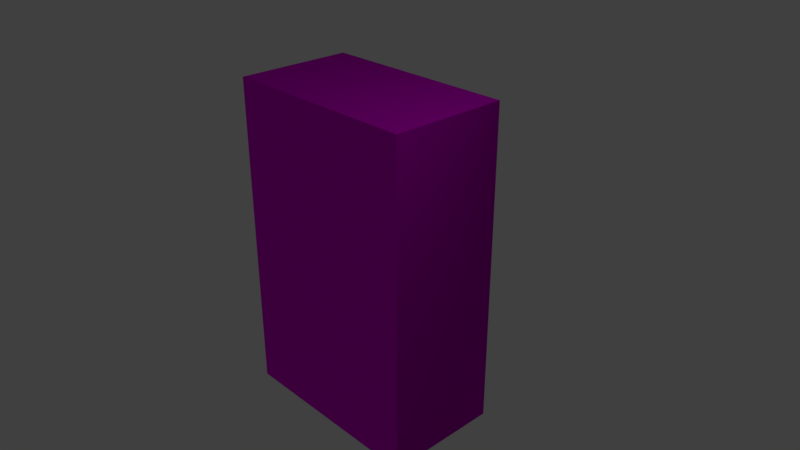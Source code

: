# Source: vimtangecase.blend  (saved by Blender 2.79.0; exported with 4.5.12 LTS)
import bpy
from mathutils import Matrix  # noqa: F401  (used for matrix-valued properties, if any)

bpy.ops.wm.read_factory_settings(use_empty=True)
scene = bpy.context.scene
scene.name = 'Scene'

# ---- collections
col_collection_1 = bpy.data.collections.new('Collection 1'); scene.collection.children.link(col_collection_1)

# ---- images (referenced by path relative to the original .blend; pixels are not part of the script)
import os
ASSET_DIR = os.environ.get("B2B_ASSET_DIR", "")  # directory of the original .blend (textures are referenced by path, not embedded)
HERE = os.path.dirname(os.path.abspath(__file__))  # packed textures are extracted next to this script under _unpacked/

def load_image(name, relpath, width, height, colorspace="sRGB"):
    """Load a texture the original file referenced (path relative to the .blend, or extracted next to this script)."""
    p = next((c for c in (os.path.join(HERE, relpath), os.path.join(ASSET_DIR, relpath)) if relpath and os.path.exists(c)), "")
    if p:
        img = bpy.data.images.load(p, check_existing=True)
        img.name = name
    else:  # same state as the original file: an image datablock whose file is absent (Cycles renders it pink)
        img = bpy.data.images.new(name, width, height)
        img.source = "FILE"
        img.filepath = "//" + (relpath or name)
    img.colorspace_settings.name = colorspace
    return img
img_appliances_jpg = load_image('APPLIANCES.jpg', 'APPLIANCES.jpg', 1024, 1024, 'sRGB')
img_appliances_nrm_jpg = load_image('APPLIANCES_NRM.jpg', 'APPLIANCES_NRM.jpg', 1024, 1024, 'sRGB')

# ---- materials (node trees are filled in below, after node groups)
mat_material_002 = bpy.data.materials.new('Material.002')
mat_material_002.alpha_threshold = 0.0
mat_material_002.roughness = 0.5

# ---- material node trees
mat_material_002.use_nodes = True; mat_material_002.node_tree.nodes.clear()
_N = mat_material_002.node_tree.nodes; _L = mat_material_002.node_tree.links
n0 = _N.new('ShaderNodeOutputMaterial'); n0.name = 'Material Output'; n0.location = (300, 300)
n1 = _N.new('ShaderNodeBsdfDiffuse'); n1.name = 'Diffuse BSDF'; n1.location = (10, 300)
n2 = _N.new('ShaderNodeTexImage'); n2.name = 'Image Texture'; n2.location = (-174, 282)
n2.width = 140
n2.image = img_appliances_jpg
n3 = _N.new('ShaderNodeNormalMap'); n3.name = 'Normal Map'; n3.location = (-1, 84)
n4 = _N.new('ShaderNodeTexImage'); n4.name = 'Image Texture.001'; n4.location = (-247, -100)
n4.width = 140
n4.image = img_appliances_nrm_jpg
_L.new(n1.outputs[0], n0.inputs[0])
_L.new(n2.outputs[0], n1.inputs[0])
_L.new(n4.outputs[0], n3.inputs[1])
_L.new(n3.outputs[0], n1.inputs[2])
n0.is_active_output = True

# ---- world
world_world = bpy.data.worlds.new('World'); scene.world = world_world
world_world.color = (0.05088, 0.05088, 0.05088)
world_world.use_sun_shadow = False
world_world.sun_shadow_jitter_overblur = 0.0
world_world.cycles.sampling_method = 'MANUAL'

# ---- cameras
cam_camera = bpy.data.cameras.new('Camera')
cam_camera.clip_end = 100.0
cam_camera.lens = 35.0
cam_camera.sensor_width = 32.0
cam_camera.sensor_height = 18.0
cam_camera.ortho_scale = 7.314
cam_camera.dof.focus_distance = 0.0

# ---- lights
light_lamp = bpy.data.lights.new('Lamp', 'POINT')
light_lamp.transmission_factor = 0.0
light_lamp.cutoff_distance = 30.0
light_lamp.energy = 100.0
light_lamp.shadow_buffer_clip_start = 1.001
light_lamp.shadow_soft_size = 0.1
light_lamp.shadow_maximum_resolution = 0.006
light_lamp.use_absolute_resolution = True

# ---- meshes
me_cube_002 = bpy.data.meshes.new('Cube.002')
me_cube_002.from_pydata([(-1.0, -1.0, -1.0), (-1.0, -1.0, 1.0), (-1.0, 1.0, -1.0), (-1.0, 1.0, 1.0), (1.0, -1.0, -1.0), (1.0, -1.0, 1.0), (1.0, 1.0, -1.0), (1.0, 1.0, 1.0)], [], [(0, 1, 3, 2), (2, 3, 7, 6), (6, 7, 5, 4), (4, 5, 1, 0), (2, 6, 4, 0), (7, 3, 1, 5)])
_uv = me_cube_002.uv_layers.new(name='UVMap')
_uv.uv.foreach_set('vector', [0.2431, 0.3079, 0.2431, 0.5458, 0.1294, 0.5458, 0.1294, 0.3079, 0.09745, 0.4173, 0.05084, 0.4173, 0.05084, 0.3707, 0.09745, 0.3707, 0.1217, 0.3105, 0.1217, 0.5462, 0.003251, 0.5462, 0.003251, 0.3105, 0.5179, 0.2585, 0.5179, 0.494, 0.2515, 0.494, 0.2515, 0.2585, 1.0, 0.3333, 0.6667, 0.3333, 0.6667, 2.98e-08, 1.0, 0.0, 0.09392, 0.3834, 0.09392, 0.4151, 0.06223, 0.4151, 0.06223, 0.3834])
me_cube_002.materials.append(mat_material_002)
me_cube_002.use_remesh_preserve_volume = False
me_cube_002.use_remesh_preserve_attributes = False
me_cube_002.use_mirror_vertex_groups = False
me_cube_002.update()

# ---- objects
ob_cube = bpy.data.objects.new('Cube', me_cube_002)
ob_lamp = bpy.data.objects.new('Lamp', light_lamp)
ob_camera = bpy.data.objects.new('Camera', cam_camera)

# ---- transforms, parenting, visibility, modifiers, constraints
ob_cube.location = (0.0, 0.0, 0.0)
ob_cube.scale = (1.373, 0.7978, 2.209)
ob_cube.lineart.crease_threshold = 0.0
ob_lamp.location = (4.076, 1.005, 5.904)
ob_lamp.rotation_euler = (0.6503, 0.05522, 1.866)
ob_lamp.lock_rotations_4d = False
ob_lamp.empty_display_type = 'ARROWS'
ob_lamp.color = (0.0, 0.0, 0.0, 0.0)
ob_lamp.lineart.crease_threshold = 0.0
ob_camera.location = (7.481, -6.508, 5.344)
ob_camera.rotation_euler = (1.109, 0.0, 0.8149)
ob_camera.lock_rotations_4d = False
ob_camera.empty_display_type = 'ARROWS'
ob_camera.color = (0.0, 0.0, 0.0, 0.0)
ob_camera.display_type = 'WIRE'
ob_camera.lineart.crease_threshold = 0.0

# ---- collection membership
col_collection_1.objects.link(ob_cube)
col_collection_1.objects.link(ob_lamp)
col_collection_1.objects.link(ob_camera)

# ---- scene / render settings (as saved in the file)
scene.camera = ob_camera
scene.frame_start = 1; scene.frame_end = 250; scene.frame_set(1)
scene.render.engine = 'CYCLES'
scene.render.resolution_percentage = 50
scene.render.dither_intensity = 0.0
scene.cycles.use_denoising = False
scene.cycles.samples = 128
scene.cycles.sampling_pattern = 'TABULATED_SOBOL'
scene.cycles.use_adaptive_sampling = False
scene.cycles.use_light_tree = False
scene.cycles.blur_glossy = 0.0
scene.cycles.sample_clamp_indirect = 0.0
scene.view_settings.view_transform = 'Standard'
bpy.context.view_layer.update()
